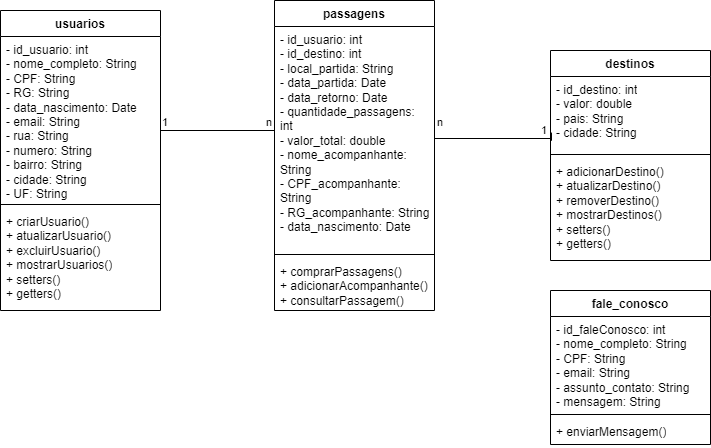

The diagram above was exported from draw.io. Its source (the exported page's mxGraphModel, read from the mxfile embedded in the PNG):
<mxGraphModel dx="436" dy="518" grid="1" gridSize="10" guides="1" tooltips="1" connect="1" arrows="1" fold="1" page="1" pageScale="1" pageWidth="827" pageHeight="1169" math="0" shadow="0">
  <root>
    <mxCell id="0" />
    <mxCell id="1" parent="0" />
    <mxCell id="GkLITIsvFdWkyiCTaT3H-1" value="usuarios" style="swimlane;fontStyle=1;align=center;verticalAlign=top;childLayout=stackLayout;horizontal=1;startSize=26;horizontalStack=0;resizeParent=1;resizeParentMax=0;resizeLast=0;collapsible=1;marginBottom=0;whiteSpace=wrap;html=1;" parent="1" vertex="1">
      <mxGeometry x="60" y="70" width="160" height="300" as="geometry" />
    </mxCell>
    <mxCell id="GkLITIsvFdWkyiCTaT3H-2" value="- id_usuario: int&lt;br&gt;- nome_completo: String&lt;br&gt;- CPF: String&lt;br&gt;- RG: String&lt;br&gt;- data_nascimento: Date&lt;br&gt;- email: String&lt;br&gt;- rua: String&lt;br&gt;- numero: String&lt;br&gt;- bairro: String&lt;br&gt;- cidade: String&lt;br&gt;- UF: String" style="text;strokeColor=none;fillColor=none;align=left;verticalAlign=top;spacingLeft=4;spacingRight=4;overflow=hidden;rotatable=0;points=[[0,0.5],[1,0.5]];portConstraint=eastwest;whiteSpace=wrap;html=1;" parent="GkLITIsvFdWkyiCTaT3H-1" vertex="1">
      <mxGeometry y="26" width="160" height="164" as="geometry" />
    </mxCell>
    <mxCell id="GkLITIsvFdWkyiCTaT3H-3" value="" style="line;strokeWidth=1;fillColor=none;align=left;verticalAlign=middle;spacingTop=-1;spacingLeft=3;spacingRight=3;rotatable=0;labelPosition=right;points=[];portConstraint=eastwest;strokeColor=inherit;" parent="GkLITIsvFdWkyiCTaT3H-1" vertex="1">
      <mxGeometry y="190" width="160" height="8" as="geometry" />
    </mxCell>
    <mxCell id="GkLITIsvFdWkyiCTaT3H-4" value="+ criarUsuario()&lt;br&gt;+ atualizarUsuario()&lt;br&gt;+ excluirUsuario()&lt;br&gt;+ mostrarUsuarios()&lt;br&gt;+ setters()&lt;br&gt;+ getters()" style="text;strokeColor=none;fillColor=none;align=left;verticalAlign=top;spacingLeft=4;spacingRight=4;overflow=hidden;rotatable=0;points=[[0,0.5],[1,0.5]];portConstraint=eastwest;whiteSpace=wrap;html=1;" parent="GkLITIsvFdWkyiCTaT3H-1" vertex="1">
      <mxGeometry y="198" width="160" height="102" as="geometry" />
    </mxCell>
    <mxCell id="GkLITIsvFdWkyiCTaT3H-5" value="passagens&lt;br&gt;" style="swimlane;fontStyle=1;align=center;verticalAlign=top;childLayout=stackLayout;horizontal=1;startSize=26;horizontalStack=0;resizeParent=1;resizeParentMax=0;resizeLast=0;collapsible=1;marginBottom=0;whiteSpace=wrap;html=1;" parent="1" vertex="1">
      <mxGeometry x="334" y="60" width="160" height="310" as="geometry">
        <mxRectangle x="334" y="60" width="100" height="30" as="alternateBounds" />
      </mxGeometry>
    </mxCell>
    <mxCell id="GkLITIsvFdWkyiCTaT3H-6" value="- id_usuario: int&lt;br&gt;- id_destino: int&lt;br&gt;- local_partida: String&lt;br&gt;- data_partida: Date&lt;br&gt;- data_retorno: Date&lt;br&gt;- quantidade_passagens: int&lt;br&gt;- valor_total: double&lt;br&gt;- nome_acompanhante: String&lt;br&gt;- CPF_acompanhante: String&lt;br&gt;- RG_acompanhante: String&lt;br&gt;- data_nascimento: Date" style="text;strokeColor=none;fillColor=none;align=left;verticalAlign=top;spacingLeft=4;spacingRight=4;overflow=hidden;rotatable=0;points=[[0,0.5],[1,0.5]];portConstraint=eastwest;whiteSpace=wrap;html=1;" parent="GkLITIsvFdWkyiCTaT3H-5" vertex="1">
      <mxGeometry y="26" width="160" height="224" as="geometry" />
    </mxCell>
    <mxCell id="GkLITIsvFdWkyiCTaT3H-7" value="" style="line;strokeWidth=1;fillColor=none;align=left;verticalAlign=middle;spacingTop=-1;spacingLeft=3;spacingRight=3;rotatable=0;labelPosition=right;points=[];portConstraint=eastwest;strokeColor=inherit;" parent="GkLITIsvFdWkyiCTaT3H-5" vertex="1">
      <mxGeometry y="250" width="160" height="8" as="geometry" />
    </mxCell>
    <mxCell id="GkLITIsvFdWkyiCTaT3H-8" value="+ comprarPassagens()&lt;br&gt;+ adicionarAcompanhante()&lt;br&gt;+ consultarPassagem()" style="text;strokeColor=none;fillColor=none;align=left;verticalAlign=top;spacingLeft=4;spacingRight=4;overflow=hidden;rotatable=0;points=[[0,0.5],[1,0.5]];portConstraint=eastwest;whiteSpace=wrap;html=1;" parent="GkLITIsvFdWkyiCTaT3H-5" vertex="1">
      <mxGeometry y="258" width="160" height="52" as="geometry" />
    </mxCell>
    <mxCell id="GkLITIsvFdWkyiCTaT3H-9" value="destinos&lt;br&gt;" style="swimlane;fontStyle=1;align=center;verticalAlign=top;childLayout=stackLayout;horizontal=1;startSize=26;horizontalStack=0;resizeParent=1;resizeParentMax=0;resizeLast=0;collapsible=1;marginBottom=0;whiteSpace=wrap;html=1;" parent="1" vertex="1">
      <mxGeometry x="610" y="110" width="160" height="210" as="geometry" />
    </mxCell>
    <mxCell id="GkLITIsvFdWkyiCTaT3H-10" value="- id_destino: int&lt;br&gt;- valor: double&lt;br&gt;- pais: String&lt;br&gt;- cidade: String" style="text;strokeColor=none;fillColor=none;align=left;verticalAlign=top;spacingLeft=4;spacingRight=4;overflow=hidden;rotatable=0;points=[[0,0.5],[1,0.5]];portConstraint=eastwest;whiteSpace=wrap;html=1;" parent="GkLITIsvFdWkyiCTaT3H-9" vertex="1">
      <mxGeometry y="26" width="160" height="74" as="geometry" />
    </mxCell>
    <mxCell id="GkLITIsvFdWkyiCTaT3H-11" value="" style="line;strokeWidth=1;fillColor=none;align=left;verticalAlign=middle;spacingTop=-1;spacingLeft=3;spacingRight=3;rotatable=0;labelPosition=right;points=[];portConstraint=eastwest;strokeColor=inherit;" parent="GkLITIsvFdWkyiCTaT3H-9" vertex="1">
      <mxGeometry y="100" width="160" height="8" as="geometry" />
    </mxCell>
    <mxCell id="GkLITIsvFdWkyiCTaT3H-12" value="+ adicionarDestino()&lt;br&gt;+ atualizarDestino()&lt;br&gt;+ removerDestino()&lt;br&gt;+ mostrarDestinos()&lt;br&gt;+ setters()&lt;br&gt;+ getters()" style="text;strokeColor=none;fillColor=none;align=left;verticalAlign=top;spacingLeft=4;spacingRight=4;overflow=hidden;rotatable=0;points=[[0,0.5],[1,0.5]];portConstraint=eastwest;whiteSpace=wrap;html=1;" parent="GkLITIsvFdWkyiCTaT3H-9" vertex="1">
      <mxGeometry y="108" width="160" height="102" as="geometry" />
    </mxCell>
    <mxCell id="GkLITIsvFdWkyiCTaT3H-13" value="fale_conosco" style="swimlane;fontStyle=1;align=center;verticalAlign=top;childLayout=stackLayout;horizontal=1;startSize=26;horizontalStack=0;resizeParent=1;resizeParentMax=0;resizeLast=0;collapsible=1;marginBottom=0;whiteSpace=wrap;html=1;" parent="1" vertex="1">
      <mxGeometry x="610" y="350" width="160" height="154" as="geometry" />
    </mxCell>
    <mxCell id="GkLITIsvFdWkyiCTaT3H-14" value="- id_faleConosco: int&lt;br&gt;- nome_completo: String&lt;br&gt;- CPF: String&lt;br&gt;- email: String&lt;br&gt;- assunto_contato: String&lt;br&gt;- mensagem: String" style="text;strokeColor=none;fillColor=none;align=left;verticalAlign=top;spacingLeft=4;spacingRight=4;overflow=hidden;rotatable=0;points=[[0,0.5],[1,0.5]];portConstraint=eastwest;whiteSpace=wrap;html=1;" parent="GkLITIsvFdWkyiCTaT3H-13" vertex="1">
      <mxGeometry y="26" width="160" height="94" as="geometry" />
    </mxCell>
    <mxCell id="GkLITIsvFdWkyiCTaT3H-15" value="" style="line;strokeWidth=1;fillColor=none;align=left;verticalAlign=middle;spacingTop=-1;spacingLeft=3;spacingRight=3;rotatable=0;labelPosition=right;points=[];portConstraint=eastwest;strokeColor=inherit;" parent="GkLITIsvFdWkyiCTaT3H-13" vertex="1">
      <mxGeometry y="120" width="160" height="8" as="geometry" />
    </mxCell>
    <mxCell id="GkLITIsvFdWkyiCTaT3H-16" value="+ enviarMensagem()" style="text;strokeColor=none;fillColor=none;align=left;verticalAlign=top;spacingLeft=4;spacingRight=4;overflow=hidden;rotatable=0;points=[[0,0.5],[1,0.5]];portConstraint=eastwest;whiteSpace=wrap;html=1;" parent="GkLITIsvFdWkyiCTaT3H-13" vertex="1">
      <mxGeometry y="128" width="160" height="26" as="geometry" />
    </mxCell>
    <mxCell id="GkLITIsvFdWkyiCTaT3H-20" value="" style="endArrow=none;html=1;edgeStyle=orthogonalEdgeStyle;rounded=0;exitX=1;exitY=0.549;exitDx=0;exitDy=0;exitPerimeter=0;entryX=0;entryY=0.5;entryDx=0;entryDy=0;" parent="1" source="GkLITIsvFdWkyiCTaT3H-2" target="GkLITIsvFdWkyiCTaT3H-6" edge="1">
      <mxGeometry relative="1" as="geometry">
        <mxPoint x="230" y="190" as="sourcePoint" />
        <mxPoint x="390" y="190" as="targetPoint" />
        <Array as="points">
          <mxPoint x="220" y="190" />
          <mxPoint x="334" y="190" />
        </Array>
      </mxGeometry>
    </mxCell>
    <mxCell id="GkLITIsvFdWkyiCTaT3H-21" value="1" style="edgeLabel;resizable=0;html=1;align=left;verticalAlign=bottom;" parent="GkLITIsvFdWkyiCTaT3H-20" connectable="0" vertex="1">
      <mxGeometry x="-1" relative="1" as="geometry">
        <mxPoint y="4" as="offset" />
      </mxGeometry>
    </mxCell>
    <mxCell id="GkLITIsvFdWkyiCTaT3H-22" value="n" style="edgeLabel;resizable=0;html=1;align=right;verticalAlign=bottom;" parent="GkLITIsvFdWkyiCTaT3H-20" connectable="0" vertex="1">
      <mxGeometry x="1" relative="1" as="geometry">
        <mxPoint x="-2" y="-8" as="offset" />
      </mxGeometry>
    </mxCell>
    <mxCell id="GkLITIsvFdWkyiCTaT3H-23" value="" style="endArrow=none;html=1;edgeStyle=orthogonalEdgeStyle;rounded=0;exitX=1;exitY=0.5;exitDx=0;exitDy=0;entryX=0.006;entryY=0.758;entryDx=0;entryDy=0;entryPerimeter=0;" parent="1" source="GkLITIsvFdWkyiCTaT3H-6" target="GkLITIsvFdWkyiCTaT3H-10" edge="1">
      <mxGeometry relative="1" as="geometry">
        <mxPoint x="496" y="214" as="sourcePoint" />
        <mxPoint x="580" y="198" as="targetPoint" />
        <Array as="points">
          <mxPoint x="610" y="198" />
          <mxPoint x="610" y="200" />
        </Array>
      </mxGeometry>
    </mxCell>
    <mxCell id="GkLITIsvFdWkyiCTaT3H-24" value="1" style="edgeLabel;resizable=0;html=1;align=left;verticalAlign=bottom;" parent="GkLITIsvFdWkyiCTaT3H-23" connectable="0" vertex="1">
      <mxGeometry x="-1" relative="1" as="geometry">
        <mxPoint x="105" as="offset" />
      </mxGeometry>
    </mxCell>
    <mxCell id="GkLITIsvFdWkyiCTaT3H-25" value="n" style="edgeLabel;resizable=0;html=1;align=right;verticalAlign=bottom;" parent="GkLITIsvFdWkyiCTaT3H-23" connectable="0" vertex="1">
      <mxGeometry x="1" relative="1" as="geometry">
        <mxPoint x="-108" y="-2" as="offset" />
      </mxGeometry>
    </mxCell>
  </root>
</mxGraphModel>